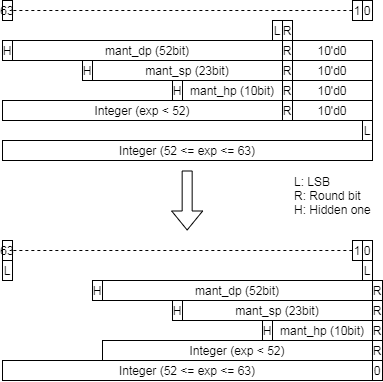

The diagram above was exported from draw.io. Its source (the exported page's mxGraphModel, read from the mxfile embedded in the PNG):
<mxGraphModel dx="1185" dy="-483" grid="1" gridSize="10" guides="1" tooltips="1" connect="0" arrows="0" fold="1" page="1" pageScale="1" pageWidth="827" pageHeight="1169" background="#ffffff" math="0" shadow="0">
  <root>
    <mxCell id="0" />
    <mxCell id="1" parent="0" />
    <mxCell id="2" value="" style="group" vertex="1" connectable="0" parent="1">
      <mxGeometry x="1040" y="1920" width="380" height="380" as="geometry" />
    </mxCell>
    <mxCell id="3" value="mant_sp (23bit)" style="rounded=0;whiteSpace=wrap;html=1;" vertex="1" parent="2">
      <mxGeometry x="90" y="60" width="190" height="20" as="geometry" />
    </mxCell>
    <mxCell id="4" value="H" style="rounded=0;whiteSpace=wrap;html=1;" vertex="1" parent="2">
      <mxGeometry x="80" y="60" width="10" height="20" as="geometry" />
    </mxCell>
    <mxCell id="5" value="63" style="text;html=1;fillColor=none;align=center;verticalAlign=middle;whiteSpace=wrap;rounded=0;strokeColor=#000000;" vertex="1" parent="2">
      <mxGeometry width="10" height="20" as="geometry" />
    </mxCell>
    <mxCell id="6" value="" style="endArrow=none;dashed=1;html=1;" edge="1" parent="2">
      <mxGeometry width="50" height="50" as="geometry">
        <mxPoint x="10.85714285714289" y="10" as="sourcePoint" />
        <mxPoint x="350" y="10" as="targetPoint" />
      </mxGeometry>
    </mxCell>
    <mxCell id="7" value="0" style="text;html=1;fillColor=none;align=center;verticalAlign=middle;whiteSpace=wrap;rounded=0;strokeColor=#000000;" vertex="1" parent="2">
      <mxGeometry x="360" width="10" height="20" as="geometry" />
    </mxCell>
    <mxCell id="8" value="1" style="text;html=1;fillColor=none;align=center;verticalAlign=middle;whiteSpace=wrap;rounded=0;strokeColor=#000000;" vertex="1" parent="2">
      <mxGeometry x="350" width="10" height="20" as="geometry" />
    </mxCell>
    <mxCell id="9" value="mant_hp (10bit)" style="rounded=0;whiteSpace=wrap;html=1;" vertex="1" parent="2">
      <mxGeometry x="180" y="80" width="100" height="20" as="geometry" />
    </mxCell>
    <mxCell id="10" value="H" style="rounded=0;whiteSpace=wrap;html=1;" vertex="1" parent="2">
      <mxGeometry x="170" y="80" width="10" height="20" as="geometry" />
    </mxCell>
    <mxCell id="11" value="mant_dp (52bit)" style="rounded=0;whiteSpace=wrap;html=1;" vertex="1" parent="2">
      <mxGeometry x="10" y="40" width="270" height="20" as="geometry" />
    </mxCell>
    <mxCell id="12" value="H" style="rounded=0;whiteSpace=wrap;html=1;" vertex="1" parent="2">
      <mxGeometry y="40" width="10" height="20" as="geometry" />
    </mxCell>
    <mxCell id="13" value="R" style="text;html=1;fillColor=none;align=center;verticalAlign=middle;whiteSpace=wrap;rounded=0;strokeColor=#000000;" vertex="1" parent="2">
      <mxGeometry x="280" y="40" width="10" height="20" as="geometry" />
    </mxCell>
    <mxCell id="14" value="10'd0" style="text;html=1;fillColor=none;align=center;verticalAlign=middle;whiteSpace=wrap;rounded=0;strokeColor=#000000;" vertex="1" parent="2">
      <mxGeometry x="290" y="60" width="80" height="20" as="geometry" />
    </mxCell>
    <mxCell id="15" value="R" style="text;html=1;fillColor=none;align=center;verticalAlign=middle;whiteSpace=wrap;rounded=0;strokeColor=#000000;" vertex="1" parent="2">
      <mxGeometry x="280" y="60" width="10" height="20" as="geometry" />
    </mxCell>
    <mxCell id="16" value="10'd0" style="text;html=1;fillColor=none;align=center;verticalAlign=middle;whiteSpace=wrap;rounded=0;strokeColor=#000000;" vertex="1" parent="2">
      <mxGeometry x="290" y="80" width="80" height="20" as="geometry" />
    </mxCell>
    <mxCell id="17" value="10'd0" style="text;html=1;fillColor=none;align=center;verticalAlign=middle;whiteSpace=wrap;rounded=0;strokeColor=#000000;" vertex="1" parent="2">
      <mxGeometry x="290" y="40" width="80" height="20" as="geometry" />
    </mxCell>
    <mxCell id="18" value="R" style="text;html=1;fillColor=none;align=center;verticalAlign=middle;whiteSpace=wrap;rounded=0;strokeColor=#000000;" vertex="1" parent="2">
      <mxGeometry x="280" y="80" width="10" height="20" as="geometry" />
    </mxCell>
    <mxCell id="19" value="L" style="text;html=1;fillColor=none;align=center;verticalAlign=middle;whiteSpace=wrap;rounded=0;strokeColor=#000000;" vertex="1" parent="2">
      <mxGeometry x="270" y="20" width="10" height="20" as="geometry" />
    </mxCell>
    <mxCell id="20" value="Integer (52 &amp;lt;= exp &amp;lt;= 63)" style="text;html=1;fillColor=none;align=center;verticalAlign=middle;whiteSpace=wrap;rounded=0;strokeColor=#000000;" vertex="1" parent="2">
      <mxGeometry y="140" width="370" height="20" as="geometry" />
    </mxCell>
    <mxCell id="21" value="Integer (exp &amp;lt; 52)" style="text;html=1;fillColor=none;align=center;verticalAlign=middle;whiteSpace=wrap;rounded=0;strokeColor=#000000;" vertex="1" parent="2">
      <mxGeometry y="100" width="280" height="20" as="geometry" />
    </mxCell>
    <mxCell id="22" value="L" style="text;html=1;fillColor=none;align=center;verticalAlign=middle;whiteSpace=wrap;rounded=0;strokeColor=#000000;" vertex="1" parent="2">
      <mxGeometry x="360" y="120" width="10" height="20" as="geometry" />
    </mxCell>
    <mxCell id="23" value="R" style="text;html=1;fillColor=none;align=center;verticalAlign=middle;whiteSpace=wrap;rounded=0;strokeColor=#000000;" vertex="1" parent="2">
      <mxGeometry x="280" y="20" width="10" height="20" as="geometry" />
    </mxCell>
    <mxCell id="24" value="R" style="text;html=1;fillColor=none;align=center;verticalAlign=middle;whiteSpace=wrap;rounded=0;strokeColor=#000000;" vertex="1" parent="2">
      <mxGeometry x="280" y="100" width="10" height="20" as="geometry" />
    </mxCell>
    <mxCell id="25" value="10'd0" style="text;html=1;fillColor=none;align=center;verticalAlign=middle;whiteSpace=wrap;rounded=0;strokeColor=#000000;" vertex="1" parent="2">
      <mxGeometry x="290" y="100" width="80" height="20" as="geometry" />
    </mxCell>
    <mxCell id="26" value="" style="shape=flexArrow;endArrow=classic;html=1;" edge="1" parent="2">
      <mxGeometry width="50" height="50" as="geometry">
        <mxPoint x="184.66000000000008" y="170" as="sourcePoint" />
        <mxPoint x="184.66000000000008" y="230" as="targetPoint" />
      </mxGeometry>
    </mxCell>
    <mxCell id="27" value="mant_sp (23bit)" style="rounded=0;whiteSpace=wrap;html=1;" vertex="1" parent="2">
      <mxGeometry x="180" y="300" width="190" height="20" as="geometry" />
    </mxCell>
    <mxCell id="28" value="H" style="rounded=0;whiteSpace=wrap;html=1;" vertex="1" parent="2">
      <mxGeometry x="170" y="300" width="10" height="20" as="geometry" />
    </mxCell>
    <mxCell id="29" value="63" style="text;html=1;fillColor=none;align=center;verticalAlign=middle;whiteSpace=wrap;rounded=0;strokeColor=#000000;" vertex="1" parent="2">
      <mxGeometry y="240" width="10" height="20" as="geometry" />
    </mxCell>
    <mxCell id="30" value="" style="endArrow=none;dashed=1;html=1;" edge="1" parent="2">
      <mxGeometry y="240" width="50" height="50" as="geometry">
        <mxPoint x="10.85714285714289" y="250" as="sourcePoint" />
        <mxPoint x="350" y="250" as="targetPoint" />
      </mxGeometry>
    </mxCell>
    <mxCell id="31" value="0" style="text;html=1;fillColor=none;align=center;verticalAlign=middle;whiteSpace=wrap;rounded=0;strokeColor=#000000;" vertex="1" parent="2">
      <mxGeometry x="360" y="240" width="10" height="20" as="geometry" />
    </mxCell>
    <mxCell id="32" value="1" style="text;html=1;fillColor=none;align=center;verticalAlign=middle;whiteSpace=wrap;rounded=0;strokeColor=#000000;" vertex="1" parent="2">
      <mxGeometry x="350" y="240" width="10" height="20" as="geometry" />
    </mxCell>
    <mxCell id="33" value="L: LSB&lt;br&gt;R: Round bit&lt;br&gt;H: Hidden one" style="text;html=1;strokeColor=none;fillColor=none;align=left;verticalAlign=middle;whiteSpace=wrap;rounded=0;" vertex="1" parent="2">
      <mxGeometry x="290" y="170" width="80" height="50" as="geometry" />
    </mxCell>
    <mxCell id="34" value="mant_hp (10bit)" style="rounded=0;whiteSpace=wrap;html=1;" vertex="1" parent="2">
      <mxGeometry x="270" y="320" width="100" height="20" as="geometry" />
    </mxCell>
    <mxCell id="35" value="H" style="rounded=0;whiteSpace=wrap;html=1;" vertex="1" parent="2">
      <mxGeometry x="260" y="320" width="10" height="20" as="geometry" />
    </mxCell>
    <mxCell id="36" value="mant_dp (52bit)" style="rounded=0;whiteSpace=wrap;html=1;" vertex="1" parent="2">
      <mxGeometry x="100" y="280" width="270" height="20" as="geometry" />
    </mxCell>
    <mxCell id="37" value="H" style="rounded=0;whiteSpace=wrap;html=1;" vertex="1" parent="2">
      <mxGeometry x="90" y="280" width="10" height="20" as="geometry" />
    </mxCell>
    <mxCell id="38" value="R" style="text;html=1;fillColor=none;align=center;verticalAlign=middle;whiteSpace=wrap;rounded=0;strokeColor=#000000;" vertex="1" parent="2">
      <mxGeometry x="370" y="280" width="10" height="20" as="geometry" />
    </mxCell>
    <mxCell id="39" value="R" style="text;html=1;fillColor=none;align=center;verticalAlign=middle;whiteSpace=wrap;rounded=0;strokeColor=#000000;" vertex="1" parent="2">
      <mxGeometry x="370" y="300" width="10" height="20" as="geometry" />
    </mxCell>
    <mxCell id="40" value="R" style="text;html=1;fillColor=none;align=center;verticalAlign=middle;whiteSpace=wrap;rounded=0;strokeColor=#000000;" vertex="1" parent="2">
      <mxGeometry x="370" y="320" width="10" height="20" as="geometry" />
    </mxCell>
    <mxCell id="41" value="L" style="text;html=1;fillColor=none;align=center;verticalAlign=middle;whiteSpace=wrap;rounded=0;strokeColor=#000000;" vertex="1" parent="2">
      <mxGeometry x="360" y="260" width="10" height="20" as="geometry" />
    </mxCell>
    <mxCell id="42" value="L" style="text;html=1;fillColor=none;align=center;verticalAlign=middle;whiteSpace=wrap;rounded=0;strokeColor=#000000;" vertex="1" parent="2">
      <mxGeometry y="260" width="10" height="20" as="geometry" />
    </mxCell>
    <mxCell id="43" value="Integer (52 &amp;lt;= exp &amp;lt;= 63)" style="text;html=1;fillColor=none;align=center;verticalAlign=middle;whiteSpace=wrap;rounded=0;strokeColor=#000000;" vertex="1" parent="2">
      <mxGeometry y="360" width="370" height="20" as="geometry" />
    </mxCell>
    <mxCell id="44" value="Integer (exp &amp;lt; 52)" style="text;html=1;fillColor=none;align=center;verticalAlign=middle;whiteSpace=wrap;rounded=0;strokeColor=#000000;" vertex="1" parent="2">
      <mxGeometry x="100" y="340" width="270" height="20" as="geometry" />
    </mxCell>
    <mxCell id="45" value="R" style="text;html=1;fillColor=none;align=center;verticalAlign=middle;whiteSpace=wrap;rounded=0;strokeColor=#000000;" vertex="1" parent="2">
      <mxGeometry x="370" y="340" width="10" height="20" as="geometry" />
    </mxCell>
    <mxCell id="46" value="0" style="text;html=1;fillColor=none;align=center;verticalAlign=middle;whiteSpace=wrap;rounded=0;strokeColor=#000000;" vertex="1" parent="2">
      <mxGeometry x="370" y="360" width="10" height="20" as="geometry" />
    </mxCell>
  </root>
</mxGraphModel>